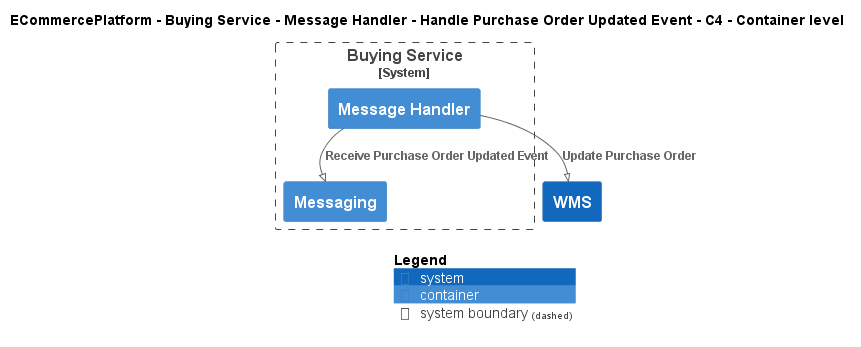

The diagram above was rendered by PlantUML. Its source (embedded in the PNG):
@startuml
!pragma layout smetana
!include ..\..\..\..\..\..\..\.c4s\C4_Container.puml

AddElementTag("c4interflow:lifecycle:new", $bgColor=green, $fontColor=#ffffff, $borderColor=green, $shadowing="False")
AddElementTag("c4interflow:lifecycle:changed", $bgColor=orange, $fontColor=#ffffff, $borderColor=orange, $shadowing="False")
AddElementTag("c4interflow:lifecycle:removed", $bgColor=red, $fontColor=#ffffff, $borderColor=red, $shadowing="False")

AddRelTag("c4interflow:lifecycle:new", $textColor=green, $lineColor=green)
AddRelTag("c4interflow:lifecycle:changed", $textColor=orange, $lineColor=orange)
AddRelTag("c4interflow:lifecycle:removed", $textColor=red, $lineColor=red)

SHOW_PERSON_PORTRAIT()
LAYOUT_TOP_DOWN()

skinparam linetype polyline

title ECommercePlatform - Buying Service - Message Handler - Handle Purchase Order Updated Event - C4 - Container level


System_Boundary(ECommercePlatform.SoftwareSystems.BuyingService, "Buying Service") {
    Container(ECommercePlatform.SoftwareSystems.BuyingService.Containers.MessageHandler, "Message Handler", "", "")
    Container(ECommercePlatform.SoftwareSystems.BuyingService.Containers.Messaging, "Messaging", "", "")
}
System(ECommercePlatform.SoftwareSystems.WMS, "WMS", "")

Rel(ECommercePlatform.SoftwareSystems.BuyingService.Containers.MessageHandler, ECommercePlatform.SoftwareSystems.BuyingService.Containers.Messaging, "Receive Purchase Order Updated Event")
Rel(ECommercePlatform.SoftwareSystems.BuyingService.Containers.MessageHandler, ECommercePlatform.SoftwareSystems.WMS, "Update Purchase Order")


SHOW_LEGEND()
@enduml